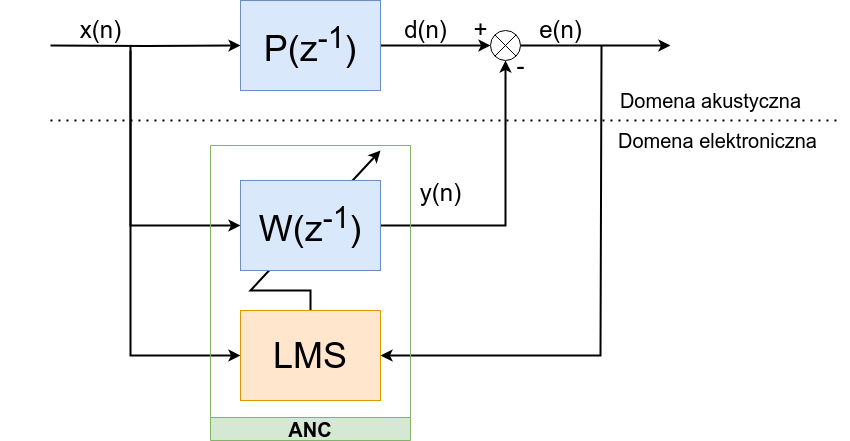

The diagram above was exported from draw.io. Its source (the exported page's mxGraphModel, read from the mxfile embedded in the PNG):
<mxGraphModel dx="865" dy="983" grid="1" gridSize="10" guides="1" tooltips="1" connect="1" arrows="1" fold="1" page="1" pageScale="1" pageWidth="1654" pageHeight="1169" math="0" shadow="0">
  <root>
    <mxCell id="0" />
    <mxCell id="1" parent="0" />
    <mxCell id="7atDihIf9zeeQ-ByNwlw-103" style="edgeStyle=orthogonalEdgeStyle;rounded=0;orthogonalLoop=1;jettySize=auto;html=1;exitX=1;exitY=1;exitDx=0;exitDy=0;exitPerimeter=0;strokeWidth=2;" parent="1" source="7atDihIf9zeeQ-ByNwlw-74" target="7atDihIf9zeeQ-ByNwlw-101" edge="1">
      <mxGeometry relative="1" as="geometry">
        <Array as="points">
          <mxPoint x="400" y="615" />
        </Array>
      </mxGeometry>
    </mxCell>
    <mxCell id="7atDihIf9zeeQ-ByNwlw-102" value="" style="endArrow=classic;html=1;rounded=0;exitX=0.5;exitY=0;exitDx=0;exitDy=0;strokeWidth=2;" parent="1" source="7atDihIf9zeeQ-ByNwlw-101" edge="1">
      <mxGeometry width="50" height="50" relative="1" as="geometry">
        <mxPoint x="560" y="530" as="sourcePoint" />
        <mxPoint x="650" y="410" as="targetPoint" />
        <Array as="points">
          <mxPoint x="580" y="550" />
          <mxPoint x="520" y="550" />
        </Array>
      </mxGeometry>
    </mxCell>
    <mxCell id="7atDihIf9zeeQ-ByNwlw-64" style="edgeStyle=orthogonalEdgeStyle;rounded=0;orthogonalLoop=1;jettySize=auto;html=1;strokeWidth=2;" parent="1" target="7atDihIf9zeeQ-ByNwlw-61" edge="1">
      <mxGeometry relative="1" as="geometry">
        <mxPoint x="320" y="305" as="sourcePoint" />
      </mxGeometry>
    </mxCell>
    <mxCell id="7atDihIf9zeeQ-ByNwlw-70" style="edgeStyle=orthogonalEdgeStyle;rounded=0;orthogonalLoop=1;jettySize=auto;html=1;entryX=0;entryY=0.5;entryDx=0;entryDy=0;strokeWidth=2;" parent="1" source="7atDihIf9zeeQ-ByNwlw-61" target="7atDihIf9zeeQ-ByNwlw-66" edge="1">
      <mxGeometry relative="1" as="geometry" />
    </mxCell>
    <mxCell id="7atDihIf9zeeQ-ByNwlw-61" value="P(z&lt;sup&gt;-1&lt;/sup&gt;)" style="rounded=0;whiteSpace=wrap;html=1;fontSize=36;fillColor=#dae8fc;strokeColor=#6c8ebf;" parent="1" vertex="1">
      <mxGeometry x="510" y="260" width="140" height="90" as="geometry" />
    </mxCell>
    <mxCell id="7atDihIf9zeeQ-ByNwlw-65" style="edgeStyle=orthogonalEdgeStyle;rounded=0;orthogonalLoop=1;jettySize=auto;html=1;entryX=0;entryY=0.5;entryDx=0;entryDy=0;strokeWidth=2;" parent="1" target="7atDihIf9zeeQ-ByNwlw-63" edge="1">
      <mxGeometry relative="1" as="geometry">
        <mxPoint x="510" y="481.0114942528736" as="targetPoint" />
        <mxPoint x="400" y="306" as="sourcePoint" />
        <Array as="points">
          <mxPoint x="400" y="485" />
        </Array>
      </mxGeometry>
    </mxCell>
    <mxCell id="7atDihIf9zeeQ-ByNwlw-71" style="edgeStyle=orthogonalEdgeStyle;rounded=0;orthogonalLoop=1;jettySize=auto;html=1;entryX=0.5;entryY=1;entryDx=0;entryDy=0;strokeWidth=2;" parent="1" source="7atDihIf9zeeQ-ByNwlw-63" target="7atDihIf9zeeQ-ByNwlw-66" edge="1">
      <mxGeometry relative="1" as="geometry" />
    </mxCell>
    <mxCell id="7atDihIf9zeeQ-ByNwlw-73" style="edgeStyle=orthogonalEdgeStyle;rounded=0;orthogonalLoop=1;jettySize=auto;html=1;strokeWidth=2;entryX=1;entryY=0.5;entryDx=0;entryDy=0;" parent="1" target="7atDihIf9zeeQ-ByNwlw-101" edge="1">
      <mxGeometry relative="1" as="geometry">
        <mxPoint x="580" y="565" as="targetPoint" />
        <mxPoint x="871" y="305" as="sourcePoint" />
        <Array as="points">
          <mxPoint x="870" y="305" />
          <mxPoint x="870" y="615" />
        </Array>
      </mxGeometry>
    </mxCell>
    <mxCell id="7atDihIf9zeeQ-ByNwlw-63" value="&lt;span style=&quot;font-weight: normal;&quot;&gt;W(z&lt;sup style=&quot;border-color: var(--border-color);&quot;&gt;-1&lt;/sup&gt;)&lt;/span&gt;" style="rounded=0;whiteSpace=wrap;html=1;fontSize=36;fontStyle=1;fillColor=#dae8fc;strokeColor=#6c8ebf;" parent="1" vertex="1">
      <mxGeometry x="510" y="440" width="140" height="90" as="geometry" />
    </mxCell>
    <mxCell id="7atDihIf9zeeQ-ByNwlw-69" value="" style="group" parent="1" vertex="1" connectable="0">
      <mxGeometry x="760" y="290" width="30" height="30" as="geometry" />
    </mxCell>
    <mxCell id="7atDihIf9zeeQ-ByNwlw-72" style="edgeStyle=orthogonalEdgeStyle;rounded=0;orthogonalLoop=1;jettySize=auto;html=1;strokeWidth=2;" parent="7atDihIf9zeeQ-ByNwlw-69" source="7atDihIf9zeeQ-ByNwlw-66" edge="1">
      <mxGeometry relative="1" as="geometry">
        <mxPoint x="180" y="15" as="targetPoint" />
      </mxGeometry>
    </mxCell>
    <mxCell id="7atDihIf9zeeQ-ByNwlw-66" value="" style="ellipse;whiteSpace=wrap;html=1;aspect=fixed;" parent="7atDihIf9zeeQ-ByNwlw-69" vertex="1">
      <mxGeometry width="30" height="30" as="geometry" />
    </mxCell>
    <mxCell id="7atDihIf9zeeQ-ByNwlw-67" value="" style="endArrow=none;html=1;rounded=0;entryX=1;entryY=0;entryDx=0;entryDy=0;exitX=0;exitY=1;exitDx=0;exitDy=0;" parent="7atDihIf9zeeQ-ByNwlw-69" source="7atDihIf9zeeQ-ByNwlw-66" target="7atDihIf9zeeQ-ByNwlw-66" edge="1">
      <mxGeometry width="50" height="50" relative="1" as="geometry">
        <mxPoint x="-130" y="90" as="sourcePoint" />
        <mxPoint x="-80" y="40" as="targetPoint" />
      </mxGeometry>
    </mxCell>
    <mxCell id="7atDihIf9zeeQ-ByNwlw-68" value="" style="endArrow=none;html=1;rounded=0;entryX=0;entryY=0;entryDx=0;entryDy=0;exitX=1;exitY=1;exitDx=0;exitDy=0;" parent="7atDihIf9zeeQ-ByNwlw-69" source="7atDihIf9zeeQ-ByNwlw-66" target="7atDihIf9zeeQ-ByNwlw-66" edge="1">
      <mxGeometry width="50" height="50" relative="1" as="geometry">
        <mxPoint x="-130" y="90" as="sourcePoint" />
        <mxPoint x="-80" y="40" as="targetPoint" />
      </mxGeometry>
    </mxCell>
    <mxCell id="7atDihIf9zeeQ-ByNwlw-74" value="x(n)" style="text;html=1;align=center;verticalAlign=middle;resizable=0;points=[];autosize=1;strokeColor=none;fillColor=none;fontSize=24;" parent="1" vertex="1">
      <mxGeometry x="340" y="270" width="60" height="40" as="geometry" />
    </mxCell>
    <mxCell id="7atDihIf9zeeQ-ByNwlw-76" value="d(n)" style="text;html=1;align=center;verticalAlign=middle;resizable=0;points=[];autosize=1;strokeColor=none;fillColor=none;fontSize=24;" parent="1" vertex="1">
      <mxGeometry x="660" y="270" width="70" height="40" as="geometry" />
    </mxCell>
    <mxCell id="7atDihIf9zeeQ-ByNwlw-78" value="e(n)" style="text;html=1;align=center;verticalAlign=middle;resizable=0;points=[];autosize=1;strokeColor=none;fillColor=none;fontSize=24;" parent="1" vertex="1">
      <mxGeometry x="795" y="270" width="70" height="40" as="geometry" />
    </mxCell>
    <mxCell id="7atDihIf9zeeQ-ByNwlw-80" value="-" style="text;html=1;align=center;verticalAlign=middle;resizable=0;points=[];autosize=1;strokeColor=none;fillColor=none;fontSize=24;" parent="1" vertex="1">
      <mxGeometry x="775" y="306" width="30" height="40" as="geometry" />
    </mxCell>
    <mxCell id="7atDihIf9zeeQ-ByNwlw-81" value="+" style="text;html=1;align=center;verticalAlign=middle;resizable=0;points=[];autosize=1;strokeColor=none;fillColor=none;fontSize=24;" parent="1" vertex="1">
      <mxGeometry x="730" y="270" width="40" height="40" as="geometry" />
    </mxCell>
    <mxCell id="7atDihIf9zeeQ-ByNwlw-101" value="&lt;p style=&quot;line-height: 25%;&quot;&gt;&lt;font style=&quot;font-size: 36px;&quot;&gt;LMS&lt;/font&gt;&lt;/p&gt;" style="rounded=0;whiteSpace=wrap;html=1;fontSize=36;fontStyle=0;fillColor=#ffe6cc;strokeColor=#d79b00;align=center;" parent="1" vertex="1">
      <mxGeometry x="510" y="570" width="140" height="90" as="geometry" />
    </mxCell>
    <mxCell id="7atDihIf9zeeQ-ByNwlw-105" value="&lt;font style=&quot;font-size: 20px;&quot;&gt;ANC&lt;/font&gt;" style="swimlane;whiteSpace=wrap;html=1;direction=west;fillColor=#d5e8d4;strokeColor=#82b366;" parent="1" vertex="1">
      <mxGeometry x="480" y="405" width="200" height="295" as="geometry" />
    </mxCell>
    <mxCell id="m37-ZFabWu9qQg5aAAob-1" value="" style="group" parent="1" vertex="1" connectable="0">
      <mxGeometry x="270" y="340" width="850" height="133" as="geometry" />
    </mxCell>
    <mxCell id="7atDihIf9zeeQ-ByNwlw-79" value="y(n)" style="text;html=1;align=center;verticalAlign=middle;resizable=0;points=[];autosize=1;strokeColor=none;fillColor=none;fontSize=24;" parent="m37-ZFabWu9qQg5aAAob-1" vertex="1">
      <mxGeometry x="410" y="93" width="60" height="40" as="geometry" />
    </mxCell>
    <mxCell id="7atDihIf9zeeQ-ByNwlw-83" value="&lt;font style=&quot;font-size: 20px;&quot;&gt;Domena akustyczna&lt;/font&gt;" style="text;html=1;align=center;verticalAlign=middle;resizable=0;points=[];autosize=1;strokeColor=none;fillColor=none;fontSize=24;" parent="m37-ZFabWu9qQg5aAAob-1" vertex="1">
      <mxGeometry x="610" width="200" height="40" as="geometry" />
    </mxCell>
    <mxCell id="7atDihIf9zeeQ-ByNwlw-84" value="&lt;font style=&quot;font-size: 20px;&quot;&gt;Domena elektroniczna&lt;/font&gt;" style="text;html=1;align=center;verticalAlign=middle;resizable=0;points=[];autosize=1;strokeColor=none;fillColor=none;fontSize=24;" parent="m37-ZFabWu9qQg5aAAob-1" vertex="1">
      <mxGeometry x="607" y="40" width="220" height="40" as="geometry" />
    </mxCell>
    <mxCell id="7atDihIf9zeeQ-ByNwlw-88" value="" style="endArrow=none;dashed=1;html=1;dashPattern=1 3;strokeWidth=2;rounded=0;" parent="m37-ZFabWu9qQg5aAAob-1" edge="1">
      <mxGeometry width="50" height="50" relative="1" as="geometry">
        <mxPoint x="50" y="40" as="sourcePoint" />
        <mxPoint x="841.0714285714286" y="40" as="targetPoint" />
      </mxGeometry>
    </mxCell>
    <mxCell id="7atDihIf9zeeQ-ByNwlw-99" value="&lt;font style=&quot;font-size: 20px;&quot;&gt;&lt;br&gt;&lt;/font&gt;" style="text;html=1;align=center;verticalAlign=middle;resizable=0;points=[];autosize=1;strokeColor=none;fillColor=none;fontSize=24;" parent="m37-ZFabWu9qQg5aAAob-1" vertex="1">
      <mxGeometry x="445" y="40" width="20" height="40" as="geometry" />
    </mxCell>
  </root>
</mxGraphModel>